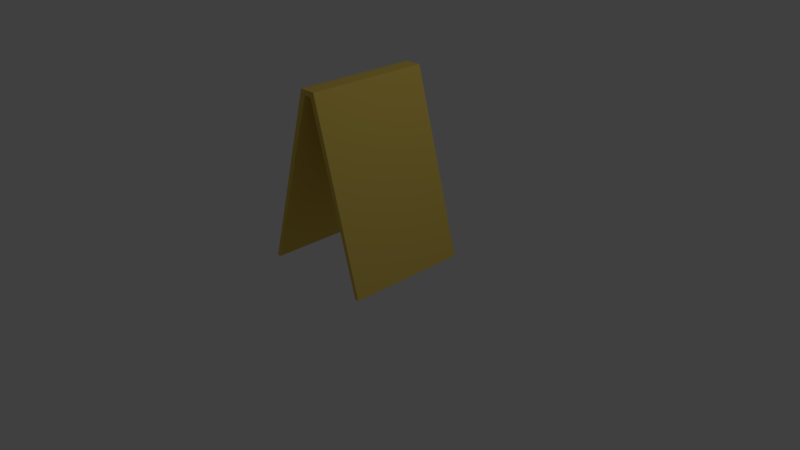 # Source: CrimeMarker.blend  (saved by Blender 2.79.0; exported with 4.5.12 LTS)
import bpy
from mathutils import Matrix  # noqa: F401  (used for matrix-valued properties, if any)

bpy.ops.wm.read_factory_settings(use_empty=True)
scene = bpy.context.scene
scene.name = 'Scene'

# ---- collections
col_collection_1 = bpy.data.collections.new('Collection 1'); scene.collection.children.link(col_collection_1)

# ---- materials (node trees are filled in below, after node groups)
mat_postit = bpy.data.materials.new('postit')
mat_postit.alpha_threshold = 0.0
mat_postit.use_transparent_shadow = False
mat_postit.diffuse_color = (0.8, 0.5872, 0.1168, 1.0)
mat_postit.roughness = 0.5

# ---- material node trees

# ---- world
world_world = bpy.data.worlds.new('World'); scene.world = world_world
world_world.color = (0.05088, 0.05088, 0.05088)
world_world.use_sun_shadow = False
world_world.sun_shadow_jitter_overblur = 0.0
world_world.cycles.sampling_method = 'MANUAL'

# ---- cameras
cam_camera = bpy.data.cameras.new('Camera')
cam_camera.clip_end = 100.0
cam_camera.lens = 35.0
cam_camera.sensor_width = 32.0
cam_camera.sensor_height = 18.0
cam_camera.ortho_scale = 7.314
cam_camera.dof.focus_distance = 0.0
cam_camera.dof.aperture_fstop = 128.0

# ---- lights
light_lamp = bpy.data.lights.new('Lamp', 'POINT')
light_lamp.transmission_factor = 0.0
light_lamp.cutoff_distance = 30.0
light_lamp.energy = 100.0
light_lamp.shadow_buffer_clip_start = 1.001
light_lamp.shadow_soft_size = 0.1
light_lamp.shadow_maximum_resolution = 0.006
light_lamp.use_absolute_resolution = True

# ---- meshes
me_plane = bpy.data.meshes.new('Plane')
me_plane.from_pydata([(0.1083, -0.8657, 2.367), (0.7855, -0.8657, 0.0), (0.1083, 0.765, 2.367), (0.7855, 0.765, 0.0), (0.0, -0.8657, 2.367), (0.0, 0.765, 2.367), (0.05042, 0.765, 2.301), (0.05042, -0.8657, 2.301), (0.733, -0.8657, 0.0), (0.733, 0.765, 0.0), (0.0, 0.765, 2.301), (0.0, -0.8657, 2.301)], [], [(0, 1, 3, 2), (0, 2, 5, 4), (7, 6, 9, 8), (7, 11, 10, 6), (3, 9, 6, 2), (0, 7, 8, 1), (2, 6, 10, 5), (1, 8, 9, 3), (4, 11, 7, 0)])
me_plane.materials.append(mat_postit)
me_plane.use_remesh_preserve_volume = False
me_plane.use_remesh_preserve_attributes = False
me_plane.use_mirror_vertex_groups = False
me_plane.update()

# ---- objects
ob_postit = bpy.data.objects.new('postit', me_plane)
ob_lamp = bpy.data.objects.new('Lamp', light_lamp)
ob_camera = bpy.data.objects.new('Camera', cam_camera)

# ---- transforms, parenting, visibility, modifiers, constraints
ob_postit.location = (0.0, 0.0, 0.0)
ob_postit.lineart.crease_threshold = 0.0
_m = ob_postit.modifiers.new('Mirror', 'MIRROR')
_m.use_clip = True
ob_lamp.location = (4.076, 1.005, 5.904)
ob_lamp.rotation_euler = (0.6503, 0.05522, 1.866)
ob_lamp.lock_rotations_4d = False
ob_lamp.empty_display_type = 'ARROWS'
ob_lamp.color = (0.0, 0.0, 0.0, 0.0)
ob_lamp.lineart.crease_threshold = 0.0
ob_camera.location = (7.481, -6.508, 5.344)
ob_camera.rotation_euler = (1.109, 0.0, 0.8149)
ob_camera.lock_rotations_4d = False
ob_camera.empty_display_type = 'ARROWS'
ob_camera.color = (0.0, 0.0, 0.0, 0.0)
ob_camera.display_type = 'WIRE'
ob_camera.lineart.crease_threshold = 0.0

# ---- collection membership
col_collection_1.objects.link(ob_postit)
col_collection_1.objects.link(ob_lamp)
col_collection_1.objects.link(ob_camera)

# ---- scene / render settings (as saved in the file)
scene.camera = ob_camera
scene.frame_start = 1; scene.frame_end = 250; scene.frame_set(1)
scene.render.engine = 'BLENDER_EEVEE_NEXT'
scene.render.resolution_percentage = 50
scene.render.dither_intensity = 0.0
scene.cycles.use_denoising = False
scene.cycles.samples = 128
scene.cycles.sampling_pattern = 'TABULATED_SOBOL'
scene.cycles.use_adaptive_sampling = False
scene.cycles.use_light_tree = False
scene.cycles.blur_glossy = 0.0
scene.cycles.sample_clamp_indirect = 0.0
scene.view_settings.view_transform = 'Standard'
bpy.context.view_layer.update()
